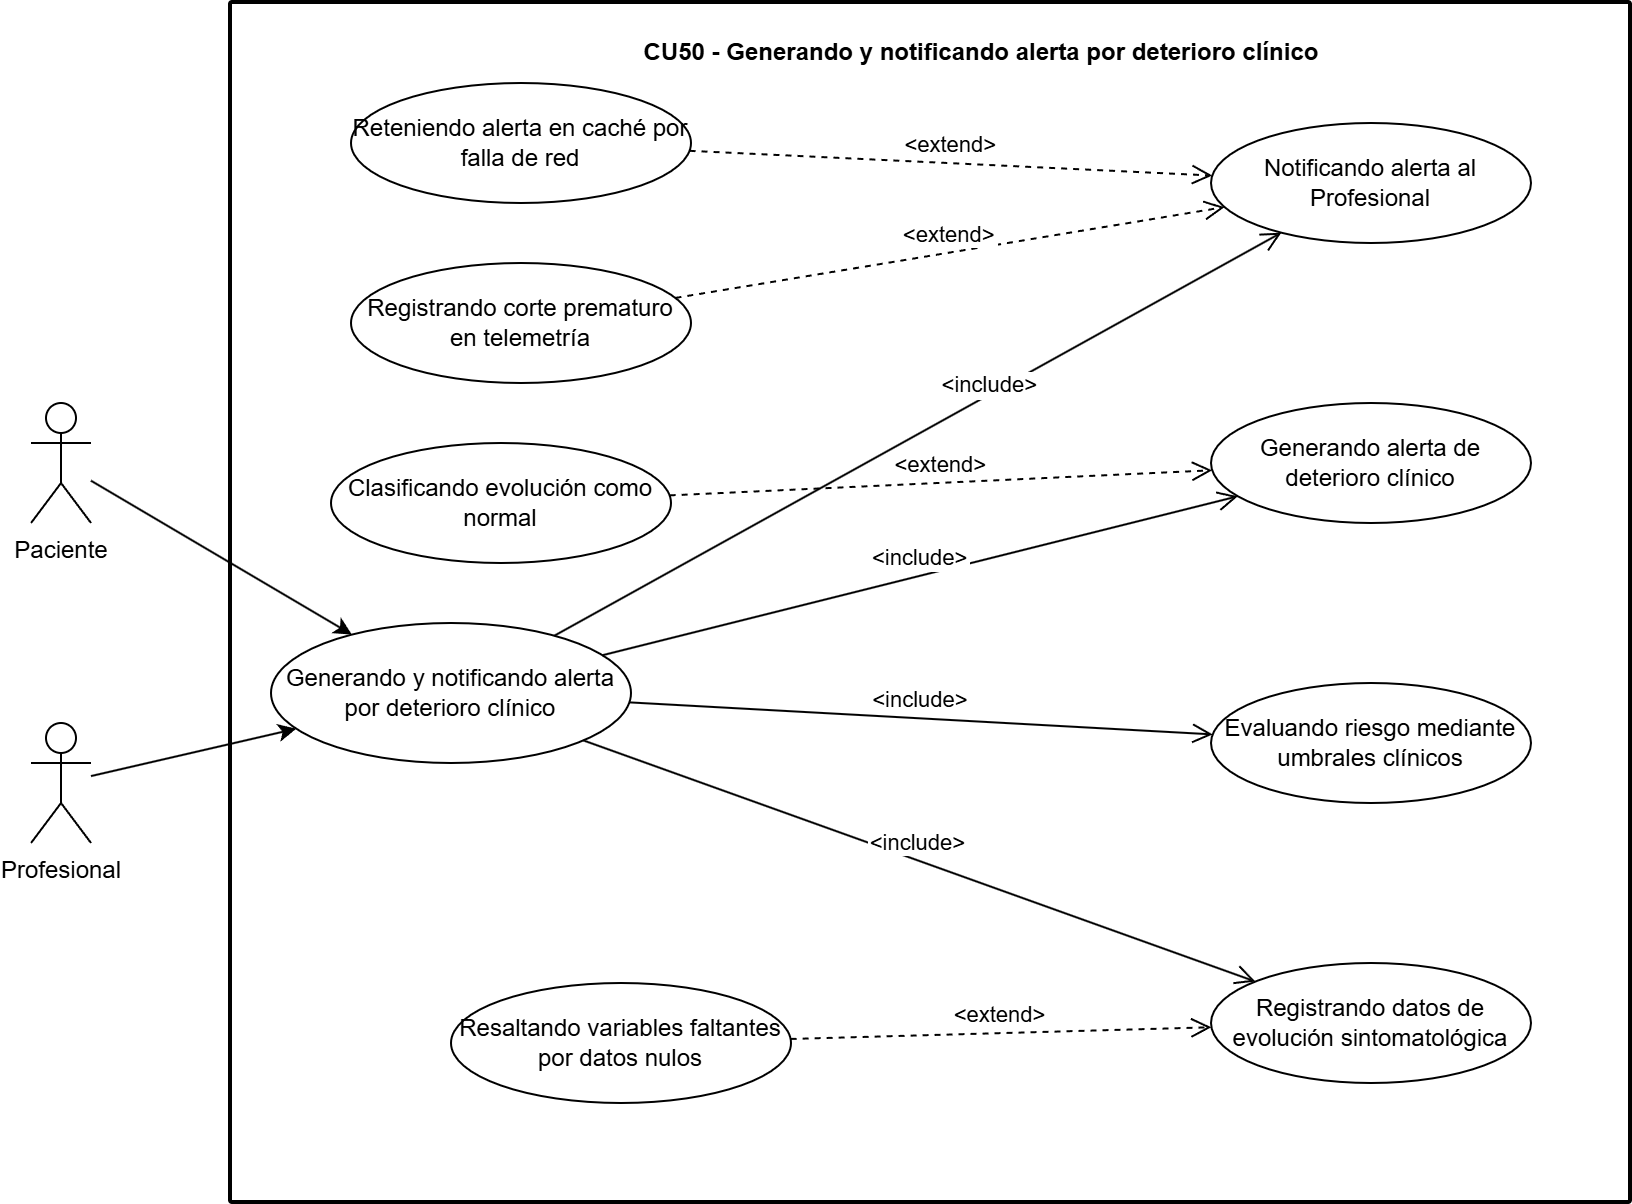

The diagram above was exported from draw.io. Its source (the exported page's mxGraphModel, read from the mxfile embedded in the PNG):
<mxGraphModel dx="1643" dy="863" grid="1" gridSize="10" guides="1" tooltips="1" connect="1" arrows="1" fold="1" page="1" pageScale="1" pageWidth="827" pageHeight="1169" math="0" shadow="0">
  <root>
    <mxCell id="0" />
    <mxCell id="1" parent="0" />
    <mxCell id="c50_c" parent="1" style="rounded=1;whiteSpace=wrap;html=1;absoluteArcSize=1;arcSize=2;strokeWidth=2;" value="" vertex="1">
      <mxGeometry height="600" width="700" x="330" y="90" as="geometry" />
    </mxCell>
    <mxCell id="c50_t" parent="1" style="text;align=center;fontStyle=1;verticalAlign=middle;strokeColor=none;html=1;" value="CU50 - Generando y notificando alerta por deterioro clínico" vertex="1">
      <mxGeometry height="30" width="350" x="530" y="100" as="geometry" />
    </mxCell>
    <mxCell id="c50_a1" parent="1" style="shape=umlActor;verticalLabelPosition=bottom;verticalAlign=top;html=1;" value="Paciente" vertex="1">
      <mxGeometry height="60" width="30" x="230" y="290" as="geometry" />
    </mxCell>
    <mxCell id="c50_a2" parent="1" style="shape=umlActor;verticalLabelPosition=bottom;verticalAlign=top;html=1;" value="Profesional" vertex="1">
      <mxGeometry height="60" width="30" x="230" y="450" as="geometry" />
    </mxCell>
    <mxCell id="c50_m" parent="1" style="ellipse;whiteSpace=wrap;html=1;" value="Generando y notificando alerta por deterioro clínico" vertex="1">
      <mxGeometry height="70" width="180" x="350" y="400" as="geometry" />
    </mxCell>
    <mxCell id="c50_i1" parent="1" style="ellipse;whiteSpace=wrap;html=1;" value="Notificando alerta al Profesional" vertex="1">
      <mxGeometry height="60" width="160" x="820" y="150" as="geometry" />
    </mxCell>
    <mxCell id="c50_i2" parent="1" style="ellipse;whiteSpace=wrap;html=1;" value="Generando alerta de deterioro clínico" vertex="1">
      <mxGeometry height="60" width="160" x="820" y="290" as="geometry" />
    </mxCell>
    <mxCell id="c50_i3" parent="1" style="ellipse;whiteSpace=wrap;html=1;" value="Evaluando riesgo mediante umbrales clínicos" vertex="1">
      <mxGeometry height="60" width="160" x="820" y="430" as="geometry" />
    </mxCell>
    <mxCell id="c50_i4" parent="1" style="ellipse;whiteSpace=wrap;html=1;" value="Registrando datos de evolución sintomatológica" vertex="1">
      <mxGeometry height="60" width="160" x="820" y="570" as="geometry" />
    </mxCell>
    <mxCell id="c50_x1" parent="1" style="ellipse;whiteSpace=wrap;html=1;" value="Reteniendo alerta en caché por falla de red" vertex="1">
      <mxGeometry height="60" width="170" x="390" y="130" as="geometry" />
    </mxCell>
    <mxCell id="c50_x2" parent="1" style="ellipse;whiteSpace=wrap;html=1;" value="Registrando corte prematuro en telemetría" vertex="1">
      <mxGeometry height="60" width="170" x="390" y="220" as="geometry" />
    </mxCell>
    <mxCell id="c50_x3" parent="1" style="ellipse;whiteSpace=wrap;html=1;" value="Clasificando evolución como normal" vertex="1">
      <mxGeometry height="60" width="170" x="380" y="310" as="geometry" />
    </mxCell>
    <mxCell id="c50_x4" parent="1" style="ellipse;whiteSpace=wrap;html=1;" value="Resaltando variables faltantes por datos nulos" vertex="1">
      <mxGeometry height="60" width="170" x="440" y="580" as="geometry" />
    </mxCell>
    <mxCell id="ee1" edge="1" parent="1" source="c50_a1" style="endArrow=classic;html=0;rounded=0;" target="c50_m">
      <mxGeometry relative="1" as="geometry" />
    </mxCell>
    <mxCell id="ee2" edge="1" parent="1" source="c50_a2" style="endArrow=classic;html=0;rounded=0;" target="c50_m">
      <mxGeometry relative="1" as="geometry" />
    </mxCell>
    <mxCell id="ei1" edge="1" parent="1" source="c50_m" style="html=0;verticalAlign=bottom;endArrow=open;endSize=8;rounded=0;" target="c50_i1" value="&lt;include&gt;">
      <mxGeometry relative="1" x="0.1903" y="-4" as="geometry">
        <mxPoint as="offset" />
      </mxGeometry>
    </mxCell>
    <mxCell id="ei2" edge="1" parent="1" source="c50_m" style="html=0;verticalAlign=bottom;endArrow=open;endSize=8;rounded=0;" target="c50_i2" value="&lt;include&gt;">
      <mxGeometry relative="1" as="geometry" />
    </mxCell>
    <mxCell id="ei3" edge="1" parent="1" source="c50_m" style="html=0;verticalAlign=bottom;endArrow=open;endSize=8;rounded=0;" target="c50_i3" value="&lt;include&gt;">
      <mxGeometry relative="1" as="geometry" />
    </mxCell>
    <mxCell id="ei4" edge="1" parent="1" source="c50_m" style="html=0;verticalAlign=bottom;endArrow=open;endSize=8;rounded=0;" target="c50_i4" value="&lt;include&gt;">
      <mxGeometry relative="1" x="0.0001" as="geometry">
        <mxPoint as="offset" />
      </mxGeometry>
    </mxCell>
    <mxCell id="ex1" edge="1" parent="1" source="c50_x1" style="html=0;verticalAlign=bottom;endArrow=open;dashed=1;endSize=8;rounded=0;" target="c50_i1" value="&lt;extend&gt;">
      <mxGeometry relative="1" as="geometry" />
    </mxCell>
    <mxCell id="ex2" edge="1" parent="1" source="c50_x2" style="html=0;verticalAlign=bottom;endArrow=open;dashed=1;endSize=8;rounded=0;" target="c50_i1" value="&lt;extend&gt;">
      <mxGeometry relative="1" as="geometry" />
    </mxCell>
    <mxCell id="ex3" edge="1" parent="1" source="c50_x3" style="html=0;verticalAlign=bottom;endArrow=open;dashed=1;endSize=8;rounded=0;" target="c50_i2" value="&lt;extend&gt;">
      <mxGeometry relative="1" as="geometry" />
    </mxCell>
    <mxCell id="ex4" edge="1" parent="1" source="c50_x4" style="html=0;verticalAlign=bottom;endArrow=open;dashed=1;endSize=8;rounded=0;" target="c50_i4" value="&lt;extend&gt;">
      <mxGeometry relative="1" x="-0.0023" as="geometry">
        <mxPoint as="offset" />
      </mxGeometry>
    </mxCell>
  </root>
</mxGraphModel>